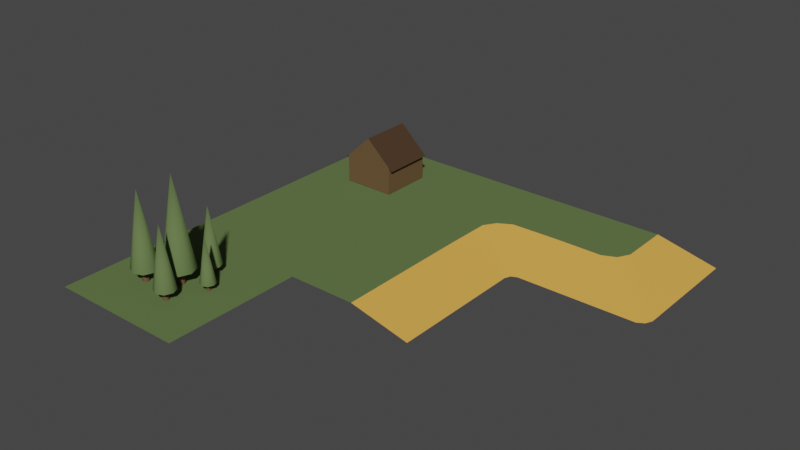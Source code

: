 # Source: tiles.blend  (saved by Blender 3.6.11; exported with 4.5.12 LTS)
import bpy
from mathutils import Matrix  # noqa: F401  (used for matrix-valued properties, if any)

bpy.ops.wm.read_factory_settings(use_empty=True)
scene = bpy.context.scene
scene.name = 'Scene'

# ---- collections
col_collection = bpy.data.collections.new('Collection'); scene.collection.children.link(col_collection)

# ---- materials (node trees are filled in below, after node groups)
mat_grass = bpy.data.materials.new('grass')
mat_grass.use_transparent_shadow = False
mat_wood_dark = bpy.data.materials.new('wood_dark')
mat_wood_dark.use_transparent_shadow = False
mat_wood_light = bpy.data.materials.new('wood_light')
mat_wood_light.use_transparent_shadow = False
mat_sand = bpy.data.materials.new('sand')
mat_sand.use_transparent_shadow = False

# ---- material node trees
mat_grass.use_nodes = True; mat_grass.node_tree.nodes.clear()
_N = mat_grass.node_tree.nodes; _L = mat_grass.node_tree.links
n0 = _N.new('ShaderNodeBsdfPrincipled'); n0.name = 'Principled BSDF'; n0.location = (10, 300)
n0.distribution = 'GGX'
n0.subsurface_method = 'RANDOM_WALK_SKIN'
n0.inputs[0].default_value = (0.1193, 0.1734, 0.0654, 1.0)
n0.inputs[2].default_value = 1.0
n0.inputs[3].default_value = 1.45
n0.inputs[13].default_value = 0.0
n0.inputs[27].default_value = (0.0, 0.0, 0.0, 1.0)
n0.inputs[28].default_value = 1.0
n1 = _N.new('ShaderNodeOutputMaterial'); n1.name = 'Material Output'; n1.location = (300, 300)
_L.new(n0.outputs[0], n1.inputs[0])
n1.is_active_output = True
mat_wood_dark.use_nodes = True; mat_wood_dark.node_tree.nodes.clear()
_N = mat_wood_dark.node_tree.nodes; _L = mat_wood_dark.node_tree.links
n0 = _N.new('ShaderNodeBsdfPrincipled'); n0.name = 'Principled BSDF'; n0.location = (10, 300)
n0.distribution = 'GGX'
n0.subsurface_method = 'RANDOM_WALK_SKIN'
n0.inputs[0].default_value = (0.06681, 0.03925, 0.02243, 1.0)
n0.inputs[2].default_value = 1.0
n0.inputs[3].default_value = 1.45
n0.inputs[13].default_value = 0.0
n0.inputs[27].default_value = (0.0, 0.0, 0.0, 1.0)
n0.inputs[28].default_value = 1.0
n1 = _N.new('ShaderNodeOutputMaterial'); n1.name = 'Material Output'; n1.location = (300, 300)
_L.new(n0.outputs[0], n1.inputs[0])
n1.is_active_output = True
mat_wood_light.use_nodes = True; mat_wood_light.node_tree.nodes.clear()
_N = mat_wood_light.node_tree.nodes; _L = mat_wood_light.node_tree.links
n0 = _N.new('ShaderNodeBsdfPrincipled'); n0.name = 'Principled BSDF'; n0.location = (10, 300)
n0.distribution = 'GGX'
n0.subsurface_method = 'RANDOM_WALK_SKIN'
n0.inputs[0].default_value = (0.1424, 0.08896, 0.04319, 1.0)
n0.inputs[2].default_value = 1.0
n0.inputs[3].default_value = 1.45
n0.inputs[13].default_value = 0.0
n0.inputs[27].default_value = (0.0, 0.0, 0.0, 1.0)
n0.inputs[28].default_value = 1.0
n1 = _N.new('ShaderNodeOutputMaterial'); n1.name = 'Material Output'; n1.location = (300, 300)
_L.new(n0.outputs[0], n1.inputs[0])
n1.is_active_output = True
mat_sand.use_nodes = True; mat_sand.node_tree.nodes.clear()
_N = mat_sand.node_tree.nodes; _L = mat_sand.node_tree.links
n0 = _N.new('ShaderNodeBsdfPrincipled'); n0.name = 'Principled BSDF'; n0.location = (10, 300)
n0.distribution = 'GGX'
n0.subsurface_method = 'RANDOM_WALK_SKIN'
n0.inputs[0].default_value = (0.8, 0.4023, 0.07792, 1.0)
n0.inputs[2].default_value = 1.0
n0.inputs[3].default_value = 1.45
n0.inputs[13].default_value = 0.0
n0.inputs[27].default_value = (0.0, 0.0, 0.0, 1.0)
n0.inputs[28].default_value = 1.0
n1 = _N.new('ShaderNodeOutputMaterial'); n1.name = 'Material Output'; n1.location = (300, 300)
_L.new(n0.outputs[0], n1.inputs[0])
n1.is_active_output = True

# ---- world
world_world = bpy.data.worlds.new('World'); scene.world = world_world
world_world.use_nodes = True; world_world.node_tree.nodes.clear()
_N = world_world.node_tree.nodes; _L = world_world.node_tree.links
n0 = _N.new('ShaderNodeOutputWorld'); n0.name = 'World Output'; n0.location = (300, 300)
n1 = _N.new('ShaderNodeBackground'); n1.name = 'Background'; n1.location = (10, 300)
n1.inputs[0].default_value = (0.05088, 0.05088, 0.05088, 1.0)
_L.new(n1.outputs[0], n0.inputs[0])
n0.is_active_output = True
world_world.color = (0.05088, 0.05088, 0.05088)
world_world.use_sun_shadow = False
world_world.sun_shadow_jitter_overblur = 0.0

# ---- meshes
me_grass = bpy.data.meshes.new('grass')
me_grass.from_pydata([(-0.5, -0.5, -0.1447), (0.5, -0.5, -0.1447), (-0.5, 0.5, -0.1447), (0.5, 0.5, -0.1447)], [], [(0, 1, 3, 2)])
me_grass.polygons.foreach_set('use_smooth', [True] * 1)
_uv = me_grass.uv_layers.new(name='UVMap')
_uv.uv.foreach_set('vector', [0.07657, 0.8269, 0.17, 0.8269, 0.17, 0.9203, 0.07657, 0.9203])
me_grass.materials.append(mat_grass)
me_grass.update()
me_grass.normals_split_custom_set([tuple(v) for v in zip(*[iter([0.0, 0.0, 1.0, 0.0, 0.0, 1.0, 0.0, 0.0, 1.0, 0.0, 0.0, 1.0])] * 3)])
me_grass_house = bpy.data.meshes.new('grass_house')
me_grass_house.from_pydata([(-0.5, -0.5, -0.1447), (0.5, -0.5, -0.1447), (-0.5, 0.5, -0.1447), (0.5, 0.5, -0.1447), (-0.1947, -0.1947, -0.142), (0.0, -0.1947, 0.2474), (-0.1947, 0.1947, -0.142), (0.0, 0.1947, 0.2474), (-0.1947, -0.1947, 0.06622), (-0.1947, 0.1947, 0.06622), (-0.2206, -0.1947, 0.04259), (-0.2206, 0.1947, 0.04259), (0.1947, -0.1947, -0.142), (0.1947, 0.1947, -0.142), (0.1947, -0.1947, 0.06622), (0.1947, 0.1947, 0.06622), (0.2206, -0.1947, 0.04259), (0.2206, 0.1947, 0.04259)], [], [(0, 1, 3, 2), (8, 5, 7, 9), (8, 14, 5), (4, 8, 9, 6), (4, 12, 14, 8), (13, 6, 9, 15), (9, 11, 10, 8), (14, 15, 7, 5), (12, 13, 15, 14), (15, 14, 16, 17), (15, 9, 7)])
me_grass_house.polygons.foreach_set('use_smooth', [1, 0, 0, 0, 0, 0, 0, 0, 0, 0, 0])
me_grass_house.polygons.foreach_set('material_index', [0, 1, 2, 2, 2, 2, 1, 1, 2, 1, 2])
_uv = me_grass_house.uv_layers.new(name='UVMap')
_uv.uv.foreach_set('vector', [0.03177, 0.8396, 0.1511, 0.8396, 0.1511, 0.9589, 0.03177, 0.9589, 0.3133, 0.06708, 0.3379, 0.06708, 0.3379, 0.1407, 0.3133, 0.1407, 0.04929, 0.1147, 0.04929, 0.1147, 0.06045, 0.1147, 0.02354, 0.09504, 0.04575, 0.09504, 0.04575, 0.1284, 0.02354, 0.1284, 0.02707, 0.1147, 0.02707, 0.1147, 0.04929, 0.1147, 0.04929, 0.1147, 0.02354, 0.1284, 0.02354, 0.1284, 0.04575, 0.1284, 0.04575, 0.1284, 0.3133, 0.1407, 0.3133, 0.1407, 0.3133, 0.06708, 0.3133, 0.06708, 0.3133, 0.06708, 0.3133, 0.1407, 0.3379, 0.1407, 0.3379, 0.06708, 0.02354, 0.09504, 0.02354, 0.1284, 0.04575, 0.1284, 0.04575, 0.09504, 0.3133, 0.1407, 0.3133, 0.06708, 0.3133, 0.06708, 0.3133, 0.1407, 0.04575, 0.1284, 0.04575, 0.1284, 0.04489, 0.113])
me_grass_house.materials.append(mat_grass)
me_grass_house.materials.append(mat_wood_dark)
me_grass_house.materials.append(mat_wood_light)
me_grass_house.update()
me_grass_house.normals_split_custom_set([tuple(v) for v in zip(*[iter([0.0, 0.0, 1.0, 0.0, 0.0, 1.0, 0.0, 0.0, 1.0, 0.0, 0.0, 1.0, -0.6812, 0.0, 0.7321, -0.6812, 0.0, 0.7321, -0.6812, 0.0, 0.7321, -0.6812, 0.0, 0.7321, 0.0, -1.0, 0.0, 0.0, -1.0, 0.0, 0.0, -1.0, 0.0, -1.0, 0.0, 0.0, -1.0, 0.0, 0.0, -1.0, 0.0, 0.0, -1.0, 0.0, 0.0, 0.0, -1.0, 0.0, 0.0, -1.0, 0.0, 0.0, -1.0, 0.0, 0.0, -1.0, 0.0, 0.0, 1.0, 0.0, 0.0, 1.0, 0.0, 0.0, 1.0, 0.0, 0.0, 1.0, 0.0, -0.6746, 0.0, 0.7382, -0.6746, 0.0, 0.7382, -0.6746, 0.0, 0.7382, -0.6746, 0.0, 0.7382, 0.6812, 0.0, 0.7321, 0.6812, 0.0, 0.7321, 0.6812, 0.0, 0.7321, 0.6812, 0.0, 0.7321, 1.0, 0.0, 0.0, 1.0, 0.0, 0.0, 1.0, 0.0, 0.0, 1.0, 0.0, 0.0, 0.6746, 0.0, 0.7382, 0.6746, 0.0, 0.7382, 0.6746, 0.0, 0.7382, 0.6746, 0.0, 0.7382, 0.0, 1.0, 0.0, 0.0, 1.0, 0.0, 0.0, 1.0, 0.0])] * 3)])
me_grass_forest = bpy.data.meshes.new('grass_forest')
me_grass_forest.from_pydata([(-0.5, -0.5, -0.1447), (0.5, -0.5, -0.1447), (-0.5, 0.5, -0.1447), (0.5, 0.5, -0.1447), (0.01969, 0.1106, -0.04186), (0.09792, 0.07823, -0.04186), (0.1303, 0.0, -0.04186), (0.09792, -0.07823, -0.04186), (0.01969, -0.1106, -0.04186), (-0.05854, -0.07823, -0.04186), (-0.09095, 0.0, -0.04186), (-0.05854, 0.07823, -0.04186), (0.01969, 0.0, 0.6095), (0.01969, -8.243e-10, -0.04186), (0.01969, 0.02941, -0.143), (0.01969, 0.02941, 0.3335), (0.04049, 0.0208, -0.143), (0.04049, 0.0208, 0.3335), (0.0491, 0.0, -0.143), (0.0491, 0.0, 0.3335), (0.04049, -0.0208, -0.143), (0.04049, -0.0208, 0.3335), (0.01969, -0.02941, -0.143), (0.01969, -0.02941, 0.3335), (-0.001107, -0.0208, -0.143), (-0.001107, -0.0208, 0.3335), (-0.009721, 0.0, -0.143), (-0.009721, 0.0, 0.3335), (-0.001107, 0.0208, -0.143), (-0.001107, 0.0208, 0.3335), (-0.1702, 0.2384, -0.06568), (-0.1104, 0.2136, -0.06568), (-0.08564, 0.1538, -0.06568), (-0.1104, 0.09402, -0.06568), (-0.1702, 0.06925, -0.06568), (-0.23, 0.09402, -0.06568), (-0.2548, 0.1538, -0.06568), (-0.23, 0.2136, -0.06568), (-0.1702, 0.1538, 0.4323), (-0.1702, 0.1538, -0.06568), (-0.1702, 0.1763, -0.143), (-0.1702, 0.1763, 0.2213), (-0.1543, 0.1697, -0.143), (-0.1543, 0.1697, 0.2213), (-0.1477, 0.1538, -0.143), (-0.1477, 0.1538, 0.2213), (-0.1543, 0.1379, -0.143), (-0.1543, 0.1379, 0.2213), (-0.1702, 0.1313, -0.143), (-0.1702, 0.1313, 0.2213), (-0.1861, 0.1379, -0.143), (-0.1861, 0.1379, 0.2213), (-0.1927, 0.1538, -0.143), (-0.1927, 0.1538, 0.2213), (-0.1861, 0.1697, -0.143), (-0.1861, 0.1697, 0.2213), (0.07818, 0.2789, -0.07862), (0.128, 0.2583, -0.07862), (0.1486, 0.2085, -0.07862), (0.128, 0.1587, -0.07862), (0.07818, 0.1381, -0.07862), (0.02839, 0.1587, -0.07862), (0.007766, 0.2085, -0.07862), (0.02839, 0.2583, -0.07862), (0.07818, 0.2085, 0.336), (0.07818, 0.2085, -0.07862), (0.07818, 0.2272, -0.143), (0.07818, 0.2272, 0.1603), (0.09141, 0.2217, -0.143), (0.09141, 0.2217, 0.1603), (0.0969, 0.2085, -0.143), (0.0969, 0.2085, 0.1603), (0.09141, 0.1953, -0.143), (0.09141, 0.1953, 0.1603), (0.07818, 0.1898, -0.143), (0.07818, 0.1898, 0.1603), (0.06494, 0.1953, -0.143), (0.06494, 0.1953, 0.1603), (0.05946, 0.2085, -0.143), (0.05946, 0.2085, 0.1603), (0.06494, 0.2217, -0.143), (0.06494, 0.2217, 0.1603), (-0.174, -0.02793, -0.05777), (-0.1081, -0.05523, -0.05777), (-0.08078, -0.1212, -0.05777), (-0.1081, -0.1871, -0.05777), (-0.174, -0.2144, -0.05777), (-0.2399, -0.1871, -0.05777), (-0.2672, -0.1212, -0.05777), (-0.2399, -0.05523, -0.05777), (-0.174, -0.1212, 0.4911), (-0.174, -0.1212, -0.05777), (-0.174, -0.09637, -0.143), (-0.174, -0.09637, 0.2586), (-0.1565, -0.1036, -0.143), (-0.1565, -0.1036, 0.2586), (-0.1492, -0.1212, -0.143), (-0.1492, -0.1212, 0.2586), (-0.1565, -0.1387, -0.143), (-0.1565, -0.1387, 0.2586), (-0.174, -0.1459, -0.143), (-0.174, -0.1459, 0.2586), (-0.1915, -0.1387, -0.143), (-0.1915, -0.1387, 0.2586), (-0.1988, -0.1212, -0.143), (-0.1988, -0.1212, 0.2586), (-0.1915, -0.1036, -0.143), (-0.1915, -0.1036, 0.2586), (0.1051, -0.116, -0.0737), (0.1587, -0.1382, -0.0737), (0.1809, -0.1918, -0.0737), (0.1587, -0.2454, -0.0737), (0.1051, -0.2676, -0.0737), (0.05155, -0.2454, -0.0737), (0.02935, -0.1918, -0.0737), (0.05155, -0.1382, -0.0737), (0.1051, -0.1918, 0.3726), (0.1051, -0.1918, -0.0737), (0.1051, -0.1717, -0.143), (0.1051, -0.1717, 0.1835), (0.1194, -0.1776, -0.143), (0.1194, -0.1776, 0.1835), (0.1253, -0.1918, -0.143), (0.1253, -0.1918, 0.1835), (0.1194, -0.206, -0.143), (0.1194, -0.206, 0.1835), (0.1051, -0.212, -0.143), (0.1051, -0.212, 0.1835), (0.0909, -0.206, -0.143), (0.0909, -0.206, 0.1835), (0.08499, -0.1918, -0.143), (0.08499, -0.1918, 0.1835), (0.0909, -0.1776, -0.143), (0.0909, -0.1776, 0.1835), (0.2198, 0.1036, -0.0934), (0.2582, 0.08773, -0.0934), (0.2741, 0.04937, -0.0934), (0.2582, 0.01102, -0.0934), (0.2198, -0.004865, -0.0934), (0.1815, 0.01102, -0.0934), (0.1656, 0.04937, -0.0934), (0.1815, 0.08773, -0.0934), (0.2198, 0.04937, 0.2259), (0.2198, 0.04937, -0.0934), (0.2198, 0.06379, -0.143), (0.2198, 0.06379, 0.09063), (0.23, 0.05957, -0.143), (0.23, 0.05957, 0.09063), (0.2343, 0.04937, -0.143), (0.2343, 0.04937, 0.09063), (0.23, 0.03918, -0.143), (0.23, 0.03918, 0.09063), (0.2198, 0.03496, -0.143), (0.2198, 0.03496, 0.09063), (0.2096, 0.03918, -0.143), (0.2096, 0.03918, 0.09063), (0.2054, 0.04937, -0.143), (0.2054, 0.04937, 0.09063), (0.2096, 0.05957, -0.143), (0.2096, 0.05957, 0.09063)], [], [(0, 1, 3, 2), (4, 12, 5), (5, 12, 6), (6, 12, 7), (7, 12, 8), (8, 12, 9), (9, 12, 10), (7, 8, 13), (10, 12, 11), (11, 12, 4), (6, 7, 13), (5, 6, 13), (11, 4, 13), (10, 11, 13), (9, 10, 13), (4, 5, 13), (8, 9, 13), (14, 15, 17, 16), (16, 17, 19, 18), (18, 19, 21, 20), (20, 21, 23, 22), (22, 23, 25, 24), (24, 25, 27, 26), (26, 27, 29, 28), (28, 29, 15, 14), (30, 38, 31), (31, 38, 32), (32, 38, 33), (33, 38, 34), (34, 38, 35), (35, 38, 36), (33, 34, 39), (36, 38, 37), (37, 38, 30), (32, 33, 39), (31, 32, 39), (37, 30, 39), (36, 37, 39), (35, 36, 39), (30, 31, 39), (34, 35, 39), (40, 41, 43, 42), (42, 43, 45, 44), (44, 45, 47, 46), (46, 47, 49, 48), (48, 49, 51, 50), (50, 51, 53, 52), (52, 53, 55, 54), (54, 55, 41, 40), (56, 64, 57), (57, 64, 58), (58, 64, 59), (59, 64, 60), (60, 64, 61), (61, 64, 62), (59, 60, 65), (62, 64, 63), (63, 64, 56), (58, 59, 65), (57, 58, 65), (63, 56, 65), (62, 63, 65), (61, 62, 65), (56, 57, 65), (60, 61, 65), (66, 67, 69, 68), (68, 69, 71, 70), (70, 71, 73, 72), (72, 73, 75, 74), (74, 75, 77, 76), (76, 77, 79, 78), (78, 79, 81, 80), (80, 81, 67, 66), (82, 90, 83), (83, 90, 84), (84, 90, 85), (85, 90, 86), (86, 90, 87), (87, 90, 88), (85, 86, 91), (88, 90, 89), (89, 90, 82), (84, 85, 91), (83, 84, 91), (89, 82, 91), (88, 89, 91), (87, 88, 91), (82, 83, 91), (86, 87, 91), (92, 93, 95, 94), (94, 95, 97, 96), (96, 97, 99, 98), (98, 99, 101, 100), (100, 101, 103, 102), (102, 103, 105, 104), (104, 105, 107, 106), (106, 107, 93, 92), (108, 116, 109), (109, 116, 110), (110, 116, 111), (111, 116, 112), (112, 116, 113), (113, 116, 114), (111, 112, 117), (114, 116, 115), (115, 116, 108), (110, 111, 117), (109, 110, 117), (115, 108, 117), (114, 115, 117), (113, 114, 117), (108, 109, 117), (112, 113, 117), (118, 119, 121, 120), (120, 121, 123, 122), (122, 123, 125, 124), (124, 125, 127, 126), (126, 127, 129, 128), (128, 129, 131, 130), (130, 131, 133, 132), (132, 133, 119, 118), (134, 142, 135), (135, 142, 136), (136, 142, 137), (137, 142, 138), (138, 142, 139), (139, 142, 140), (137, 138, 143), (140, 142, 141), (141, 142, 134), (136, 137, 143), (135, 136, 143), (141, 134, 143), (140, 141, 143), (139, 140, 143), (134, 135, 143), (138, 139, 143), (144, 145, 147, 146), (146, 147, 149, 148), (148, 149, 151, 150), (150, 151, 153, 152), (152, 153, 155, 154), (154, 155, 157, 156), (156, 157, 159, 158), (158, 159, 145, 144)])
me_grass_forest.polygons.foreach_set('use_smooth', [True] * 145)
me_grass_forest.polygons.foreach_set('material_index', [0, 0, 0, 0, 0, 0, 0, 0, 0, 0, 0, 0, 0, 0, 0, 0, 0, 1, 1, 1, 1, 1, 1, 1, 1, 0, 0, 0, 0, 0, 0, 0, 0, 0, 0, 0, 0, 0, 0, 0, 0, 1, 1, 1, 1, 1, 1, 1, 1, 0, 0, 0, 0, 0, 0, 0, 0, 0, 0, 0, 0, 0, 0, 0, 0, 1, 1, 1, 1, 1, 1, 1, 1, 0, 0, 0, 0, 0, 0, 0, 0, 0, 0, 0, 0, 0, 0, 0, 0, 1, 1, 1, 1, 1, 1, 1, 1, 0, 0, 0, 0, 0, 0, 0, 0, 0, 0, 0, 0, 0, 0, 0, 0, 1, 1, 1, 1, 1, 1, 1, 1, 0, 0, 0, 0, 0, 0, 0, 0, 0, 0, 0, 0, 0, 0, 0, 0, 1, 1, 1, 1, 1, 1, 1, 1])
_k = set([(4, 5), (4, 11), (5, 6), (6, 7), (7, 8), (8, 9), (9, 10), (10, 11), (30, 31), (30, 37), (31, 32), (32, 33), (33, 34), (34, 35), (35, 36), (36, 37), (56, 57), (56, 63), (57, 58), (58, 59), (59, 60), (60, 61), (61, 62), (62, 63), (82, 83), (82, 89), (83, 84), (84, 85), (85, 86), (86, 87), (87, 88), (88, 89), (108, 109), (108, 115), (109, 110), (110, 111), (111, 112), (112, 113), (113, 114), (114, 115), (134, 135), (134, 141), (135, 136), (136, 137), (137, 138), (138, 139), (139, 140), (140, 141)])
me_grass_forest.attributes.new('sharp_edge', 'BOOLEAN', 'EDGE').data.foreach_set('value', [ (min(e.vertices), max(e.vertices)) in _k for e in me_grass_forest.edges])
_uv = me_grass_forest.uv_layers.new(name='UVMap')
_uv.uv.foreach_set('vector', [0.05606, 0.7553, 0.2408, 0.7553, 0.2408, 0.94, 0.05606, 0.94, 0.8058, 0.82, 0.81, 0.8436, 0.7938, 0.8311, 0.7938, 0.8311, 0.81, 0.8436, 0.7912, 0.8495, 0.7912, 0.8495, 0.81, 0.8436, 0.7997, 0.8644, 0.7997, 0.8644, 0.81, 0.8436, 0.8141, 0.8672, 0.8141, 0.8672, 0.81, 0.8436, 0.8261, 0.8561, 0.8261, 0.8561, 0.81, 0.8436, 0.8287, 0.8377, 0.7997, 0.8644, 0.8141, 0.8672, 0.7997, 0.8644, 0.8287, 0.8377, 0.81, 0.8436, 0.8203, 0.8227, 0.8203, 0.8227, 0.81, 0.8436, 0.8058, 0.82, 0.7912, 0.8495, 0.7997, 0.8644, 0.7912, 0.8495, 0.7938, 0.8311, 0.7912, 0.8495, 0.7938, 0.8311, 0.8203, 0.8227, 0.8058, 0.82, 0.8203, 0.8227, 0.8287, 0.8377, 0.8203, 0.8227, 0.8287, 0.8377, 0.8261, 0.8561, 0.8287, 0.8377, 0.8261, 0.8561, 0.8058, 0.82, 0.7938, 0.8311, 0.8058, 0.82, 0.8141, 0.8672, 0.8261, 0.8561, 0.8141, 0.8672, 0.3316, 0.08034, 0.3316, 0.1062, 0.3251, 0.1062, 0.3251, 0.08034, 0.3251, 0.08034, 0.3251, 0.1062, 0.3186, 0.1062, 0.3186, 0.08034, 0.3186, 0.08034, 0.3186, 0.1062, 0.3122, 0.1062, 0.3122, 0.08034, 0.3122, 0.08034, 0.3122, 0.1062, 0.3057, 0.1062, 0.3057, 0.08034, 0.3057, 0.08034, 0.3057, 0.1062, 0.2992, 0.1062, 0.2992, 0.08034, 0.2992, 0.08034, 0.2992, 0.1062, 0.2928, 0.1062, 0.2928, 0.08034, 0.2928, 0.08034, 0.2928, 0.1062, 0.2863, 0.1062, 0.2863, 0.08034, 0.2863, 0.08034, 0.2863, 0.1062, 0.2798, 0.1062, 0.2798, 0.08034, 0.8058, 0.82, 0.81, 0.8436, 0.7938, 0.8311, 0.7938, 0.8311, 0.81, 0.8436, 0.7912, 0.8495, 0.7912, 0.8495, 0.81, 0.8436, 0.7997, 0.8644, 0.7997, 0.8644, 0.81, 0.8436, 0.8141, 0.8672, 0.8141, 0.8672, 0.81, 0.8436, 0.8261, 0.8561, 0.8261, 0.8561, 0.81, 0.8436, 0.8287, 0.8377, 0.7997, 0.8644, 0.8141, 0.8672, 0.7997, 0.8644, 0.8287, 0.8377, 0.81, 0.8436, 0.8203, 0.8227, 0.8203, 0.8227, 0.81, 0.8436, 0.8058, 0.82, 0.7912, 0.8495, 0.7997, 0.8644, 0.7912, 0.8495, 0.7938, 0.8311, 0.7912, 0.8495, 0.7938, 0.8311, 0.8203, 0.8227, 0.8058, 0.82, 0.8203, 0.8227, 0.8287, 0.8377, 0.8203, 0.8227, 0.8287, 0.8377, 0.8261, 0.8561, 0.8287, 0.8377, 0.8261, 0.8561, 0.8058, 0.82, 0.7938, 0.8311, 0.8058, 0.82, 0.8141, 0.8672, 0.8261, 0.8561, 0.8141, 0.8672, 0.3316, 0.08034, 0.3316, 0.1062, 0.3251, 0.1062, 0.3251, 0.08034, 0.3251, 0.08034, 0.3251, 0.1062, 0.3186, 0.1062, 0.3186, 0.08034, 0.3186, 0.08034, 0.3186, 0.1062, 0.3122, 0.1062, 0.3122, 0.08034, 0.3122, 0.08034, 0.3122, 0.1062, 0.3057, 0.1062, 0.3057, 0.08034, 0.3057, 0.08034, 0.3057, 0.1062, 0.2992, 0.1062, 0.2992, 0.08034, 0.2992, 0.08034, 0.2992, 0.1062, 0.2928, 0.1062, 0.2928, 0.08034, 0.2928, 0.08034, 0.2928, 0.1062, 0.2863, 0.1062, 0.2863, 0.08034, 0.2863, 0.08034, 0.2863, 0.1062, 0.2798, 0.1062, 0.2798, 0.08034, 0.8058, 0.82, 0.81, 0.8436, 0.7938, 0.8311, 0.7938, 0.8311, 0.81, 0.8436, 0.7912, 0.8495, 0.7912, 0.8495, 0.81, 0.8436, 0.7997, 0.8644, 0.7997, 0.8644, 0.81, 0.8436, 0.8141, 0.8672, 0.8141, 0.8672, 0.81, 0.8436, 0.8261, 0.8561, 0.8261, 0.8561, 0.81, 0.8436, 0.8287, 0.8377, 0.7997, 0.8644, 0.8141, 0.8672, 0.7997, 0.8644, 0.8287, 0.8377, 0.81, 0.8436, 0.8203, 0.8227, 0.8203, 0.8227, 0.81, 0.8436, 0.8058, 0.82, 0.7912, 0.8495, 0.7997, 0.8644, 0.7912, 0.8495, 0.7938, 0.8311, 0.7912, 0.8495, 0.7938, 0.8311, 0.8203, 0.8227, 0.8058, 0.82, 0.8203, 0.8227, 0.8287, 0.8377, 0.8203, 0.8227, 0.8287, 0.8377, 0.8261, 0.8561, 0.8287, 0.8377, 0.8261, 0.8561, 0.8058, 0.82, 0.7938, 0.8311, 0.8058, 0.82, 0.8141, 0.8672, 0.8261, 0.8561, 0.8141, 0.8672, 0.347, 0.07107, 0.347, 0.09691, 0.3406, 0.09691, 0.3406, 0.07107, 0.3406, 0.07107, 0.3406, 0.09691, 0.3341, 0.09691, 0.3341, 0.07107, 0.3341, 0.07107, 0.3341, 0.09691, 0.3277, 0.09691, 0.3277, 0.07107, 0.3277, 0.07107, 0.3277, 0.09691, 0.3212, 0.09691, 0.3212, 0.07107, 0.3212, 0.07107, 0.3212, 0.09691, 0.3147, 0.09691, 0.3147, 0.07107, 0.3147, 0.07107, 0.3147, 0.09691, 0.3083, 0.09691, 0.3083, 0.07107, 0.3083, 0.07107, 0.3083, 0.09691, 0.3018, 0.09691, 0.3018, 0.07107, 0.3018, 0.07107, 0.3018, 0.09691, 0.2954, 0.09691, 0.2954, 0.07107, 0.8058, 0.82, 0.81, 0.8436, 0.7938, 0.8311, 0.7938, 0.8311, 0.81, 0.8436, 0.7912, 0.8495, 0.7912, 0.8495, 0.81, 0.8436, 0.7997, 0.8644, 0.7997, 0.8644, 0.81, 0.8436, 0.8141, 0.8672, 0.8141, 0.8672, 0.81, 0.8436, 0.8261, 0.8561, 0.8261, 0.8561, 0.81, 0.8436, 0.8287, 0.8377, 0.7997, 0.8644, 0.8141, 0.8672, 0.7997, 0.8644, 0.8287, 0.8377, 0.81, 0.8436, 0.8203, 0.8227, 0.8203, 0.8227, 0.81, 0.8436, 0.8058, 0.82, 0.7912, 0.8495, 0.7997, 0.8644, 0.7912, 0.8495, 0.7938, 0.8311, 0.7912, 0.8495, 0.7938, 0.8311, 0.8203, 0.8227, 0.8058, 0.82, 0.8203, 0.8227, 0.8287, 0.8377, 0.8203, 0.8227, 0.8287, 0.8377, 0.8261, 0.8561, 0.8287, 0.8377, 0.8261, 0.8561, 0.8058, 0.82, 0.7938, 0.8311, 0.8058, 0.82, 0.8141, 0.8672, 0.8261, 0.8561, 0.8141, 0.8672, 0.3316, 0.08034, 0.3316, 0.1062, 0.3251, 0.1062, 0.3251, 0.08034, 0.3251, 0.08034, 0.3251, 0.1062, 0.3186, 0.1062, 0.3186, 0.08034, 0.3186, 0.08034, 0.3186, 0.1062, 0.3122, 0.1062, 0.3122, 0.08034, 0.3122, 0.08034, 0.3122, 0.1062, 0.3057, 0.1062, 0.3057, 0.08034, 0.3057, 0.08034, 0.3057, 0.1062, 0.2992, 0.1062, 0.2992, 0.08034, 0.2992, 0.08034, 0.2992, 0.1062, 0.2928, 0.1062, 0.2928, 0.08034, 0.2928, 0.08034, 0.2928, 0.1062, 0.2863, 0.1062, 0.2863, 0.08034, 0.2863, 0.08034, 0.2863, 0.1062, 0.2798, 0.1062, 0.2798, 0.08034, 0.8058, 0.82, 0.81, 0.8436, 0.7938, 0.8311, 0.7938, 0.8311, 0.81, 0.8436, 0.7912, 0.8495, 0.7912, 0.8495, 0.81, 0.8436, 0.7997, 0.8644, 0.7997, 0.8644, 0.81, 0.8436, 0.8141, 0.8672, 0.8141, 0.8672, 0.81, 0.8436, 0.8261, 0.8561, 0.8261, 0.8561, 0.81, 0.8436, 0.8287, 0.8377, 0.7997, 0.8644, 0.8141, 0.8672, 0.7997, 0.8644, 0.8287, 0.8377, 0.81, 0.8436, 0.8203, 0.8227, 0.8203, 0.8227, 0.81, 0.8436, 0.8058, 0.82, 0.7912, 0.8495, 0.7997, 0.8644, 0.7912, 0.8495, 0.7938, 0.8311, 0.7912, 0.8495, 0.7938, 0.8311, 0.8203, 0.8227, 0.8058, 0.82, 0.8203, 0.8227, 0.8287, 0.8377, 0.8203, 0.8227, 0.8287, 0.8377, 0.8261, 0.8561, 0.8287, 0.8377, 0.8261, 0.8561, 0.8058, 0.82, 0.7938, 0.8311, 0.8058, 0.82, 0.8141, 0.8672, 0.8261, 0.8561, 0.8141, 0.8672, 0.3316, 0.08034, 0.3316, 0.1062, 0.3251, 0.1062, 0.3251, 0.08034, 0.3251, 0.08034, 0.3251, 0.1062, 0.3186, 0.1062, 0.3186, 0.08034, 0.3186, 0.08034, 0.3186, 0.1062, 0.3122, 0.1062, 0.3122, 0.08034, 0.3122, 0.08034, 0.3122, 0.1062, 0.3057, 0.1062, 0.3057, 0.08034, 0.3057, 0.08034, 0.3057, 0.1062, 0.2992, 0.1062, 0.2992, 0.08034, 0.2992, 0.08034, 0.2992, 0.1062, 0.2928, 0.1062, 0.2928, 0.08034, 0.2928, 0.08034, 0.2928, 0.1062, 0.2863, 0.1062, 0.2863, 0.08034, 0.2863, 0.08034, 0.2863, 0.1062, 0.2798, 0.1062, 0.2798, 0.08034, 0.8058, 0.82, 0.81, 0.8436, 0.7938, 0.8311, 0.7938, 0.8311, 0.81, 0.8436, 0.7912, 0.8495, 0.7912, 0.8495, 0.81, 0.8436, 0.7997, 0.8644, 0.7997, 0.8644, 0.81, 0.8436, 0.8141, 0.8672, 0.8141, 0.8672, 0.81, 0.8436, 0.8261, 0.8561, 0.8261, 0.8561, 0.81, 0.8436, 0.8287, 0.8377, 0.7997, 0.8644, 0.8141, 0.8672, 0.7997, 0.8644, 0.8287, 0.8377, 0.81, 0.8436, 0.8203, 0.8227, 0.8203, 0.8227, 0.81, 0.8436, 0.8058, 0.82, 0.7912, 0.8495, 0.7997, 0.8644, 0.7912, 0.8495, 0.7938, 0.8311, 0.7912, 0.8495, 0.7938, 0.8311, 0.8203, 0.8227, 0.8058, 0.82, 0.8203, 0.8227, 0.8287, 0.8377, 0.8203, 0.8227, 0.8287, 0.8377, 0.8261, 0.8561, 0.8287, 0.8377, 0.8261, 0.8561, 0.8058, 0.82, 0.7938, 0.8311, 0.8058, 0.82, 0.8141, 0.8672, 0.8261, 0.8561, 0.8141, 0.8672, 0.3316, 0.08034, 0.3316, 0.1062, 0.3251, 0.1062, 0.3251, 0.08034, 0.3251, 0.08034, 0.3251, 0.1062, 0.3186, 0.1062, 0.3186, 0.08034, 0.3186, 0.08034, 0.3186, 0.1062, 0.3122, 0.1062, 0.3122, 0.08034, 0.3122, 0.08034, 0.3122, 0.1062, 0.3057, 0.1062, 0.3057, 0.08034, 0.3057, 0.08034, 0.3057, 0.1062, 0.2992, 0.1062, 0.2992, 0.08034, 0.2992, 0.08034, 0.2992, 0.1062, 0.2928, 0.1062, 0.2928, 0.08034, 0.2928, 0.08034, 0.2928, 0.1062, 0.2863, 0.1062, 0.2863, 0.08034, 0.2863, 0.08034, 0.2863, 0.1062, 0.2798, 0.1062, 0.2798, 0.08034])
me_grass_forest.materials.append(mat_grass)
me_grass_forest.materials.append(mat_wood_light)
me_grass_forest.update()
me_grass_forest.normals_split_custom_set([tuple(v) for v in zip(*[iter([0.0, 0.0, 1.0, 0.0, 0.0, 1.0, 0.0, 0.0, 1.0, 0.0, 0.0, 1.0, 0.0, 0.9859, 0.1674, 0.0, -4.686e-08, 1.0, 0.6971, 0.6971, 0.1674, 0.6971, 0.6971, 0.1674, 0.0, -4.686e-08, 1.0, 0.9859, 0.0, 0.1674, 0.9859, 0.0, 0.1674, 0.0, -4.686e-08, 1.0, 0.6971, -0.6971, 0.1674, 0.6971, -0.6971, 0.1674, 0.0, -4.686e-08, 1.0, 0.0, -0.9859, 0.1674, 0.0, -0.9859, 0.1674, 0.0, -4.686e-08, 1.0, -0.6971, -0.6971, 0.1674, -0.6971, -0.6971, 0.1674, 0.0, -4.686e-08, 1.0, -0.9859, 0.0, 0.1674, -8.07e-08, 1.429e-07, -1.0, 2.69e-08, 2.02e-07, -1.0, -1.993e-09, 2.262e-15, -1.0, -0.9859, 0.0, 0.1674, 0.0, -4.686e-08, 1.0, -0.6971, 0.6971, 0.1674, -0.6971, 0.6971, 0.1674, 0.0, -4.686e-08, 1.0, 0.0, 0.9859, 0.1674, -1.654e-07, 0.0, -1.0, -8.07e-08, 1.429e-07, -1.0, -1.993e-09, 2.262e-15, -1.0, -1.116e-07, -1.429e-07, -1.0, -1.654e-07, 0.0, -1.0, -1.993e-09, 2.262e-15, -1.0, 8.07e-08, -1.429e-07, -1.0, -2.69e-08, -2.02e-07, -1.0, -1.993e-09, 2.262e-15, -1.0, 1.574e-07, 0.0, -1.0, 8.07e-08, -1.429e-07, -1.0, -1.993e-09, 2.262e-15, -1.0, 1.036e-07, 1.429e-07, -1.0, 1.574e-07, 0.0, -1.0, -1.993e-09, 2.262e-15, -1.0, -2.69e-08, -2.02e-07, -1.0, -1.116e-07, -1.429e-07, -1.0, -1.993e-09, 2.262e-15, -1.0, 2.69e-08, 2.02e-07, -1.0, 1.036e-07, 1.429e-07, -1.0, -1.993e-09, 2.262e-15, -1.0, -2.054e-08, 1.0, 0.0, -2.054e-08, 1.0, 0.0, 0.7071, 0.7071, 0.0, 0.7071, 0.7071, 0.0, 0.7071, 0.7071, 0.0, 0.7071, 0.7071, 0.0, 1.0, 0.0, 0.0, 1.0, 0.0, 0.0, 1.0, 0.0, 0.0, 1.0, 0.0, 0.0, 0.7071, -0.7071, 0.0, 0.7071, -0.7071, 0.0, 0.7071, -0.7071, 0.0, 0.7071, -0.7071, 0.0, -2.054e-08, -1.0, 0.0, -2.054e-08, -1.0, 0.0, -2.054e-08, -1.0, 0.0, -2.054e-08, -1.0, 0.0, -0.7071, -0.7071, 0.0, -0.7071, -0.7071, 0.0, -0.7071, -0.7071, 0.0, -0.7071, -0.7071, 0.0, -1.0, 0.0, 0.0, -1.0, 0.0, 0.0, -1.0, 0.0, 0.0, -1.0, 0.0, 0.0, -0.7071, 0.7071, 0.0, -0.7071, 0.7071, 0.0, -0.7071, 0.7071, 0.0, -0.7071, 0.7071, 0.0, -2.054e-08, 1.0, 0.0, -2.054e-08, 1.0, 0.0, 2.137e-08, 0.9859, 0.1674, 9.372e-08, 0.0, 1.0, 0.6971, 0.6971, 0.1674, 0.6971, 0.6971, 0.1674, 9.372e-08, 0.0, 1.0, 0.9859, 0.0, 0.1674, 0.9859, 0.0, 0.1674, 9.372e-08, 0.0, 1.0, 0.6971, -0.6971, 0.1674, 0.6971, -0.6971, 0.1674, 9.372e-08, 0.0, 1.0, -2.137e-08, -0.9859, 0.1674, -2.137e-08, -0.9859, 0.1674, 9.372e-08, 0.0, 1.0, -0.6971, -0.6971, 0.1674, -0.6971, -0.6971, 0.1674, 9.372e-08, 0.0, 1.0, -0.9859, 0.0, 0.1674, -1.841e-07, 1.246e-07, -1.0, 0.0, 1.762e-07, -1.0, 2.262e-15, -1.3e-14, -1.0, -0.9859, 0.0, 0.1674, 9.372e-08, 0.0, 1.0, -0.6971, 0.6971, 0.1674, -0.6971, 0.6971, 0.1674, 9.372e-08, 0.0, 1.0, 2.137e-08, 0.9859, 0.1674, -1.841e-07, -1.206e-14, -1.0, -1.841e-07, 1.246e-07, -1.0, 2.262e-15, -1.3e-14, -1.0, -1.841e-07, -1.246e-07, -1.0, -1.841e-07, -1.206e-14, -1.0, 2.262e-15, -1.3e-14, -1.0, 1.841e-07, -1.246e-07, -1.0, 0.0, -1.762e-07, -1.0, 2.262e-15, -1.3e-14, -1.0, 1.841e-07, 1.508e-14, -1.0, 1.841e-07, -1.246e-07, -1.0, 2.262e-15, -1.3e-14, -1.0, 1.841e-07, 1.246e-07, -1.0, 1.841e-07, 1.508e-14, -1.0, 2.262e-15, -1.3e-14, -1.0, 0.0, -1.762e-07, -1.0, -1.841e-07, -1.246e-07, -1.0, 2.262e-15, -1.3e-14, -1.0, 0.0, 1.762e-07, -1.0, 1.841e-07, 1.246e-07, -1.0, 2.262e-15, -1.3e-14, -1.0, 0.0, 1.0, 0.0, 0.0, 1.0, 0.0, 0.7071, 0.7071, 0.0, 0.7071, 0.7071, 0.0, 0.7071, 0.7071, 0.0, 0.7071, 0.7071, 0.0, 1.0, 0.0, 0.0, 1.0, 0.0, 0.0, 1.0, 0.0, 0.0, 1.0, 0.0, 0.0, 0.7071, -0.7071, 0.0, 0.7071, -0.7071, 0.0, 0.7071, -0.7071, 0.0, 0.7071, -0.7071, 0.0, 0.0, -1.0, 0.0, 0.0, -1.0, 0.0, 0.0, -1.0, 0.0, 0.0, -1.0, 0.0, -0.7071, -0.7071, 0.0, -0.7071, -0.7071, 0.0, -0.7071, -0.7071, 0.0, -0.7071, -0.7071, 0.0, -1.0, 0.0, 0.0, -1.0, 0.0, 0.0, -1.0, 0.0, 0.0, -1.0, 0.0, 0.0, -0.7071, 0.7071, 0.0, -0.7071, 0.7071, 0.0, -0.7071, 0.7071, 0.0, -0.7071, 0.7071, 0.0, 0.0, 1.0, 0.0, 0.0, 1.0, 0.0, 2.137e-08, 0.9859, 0.1674, -1.406e-07, -2.343e-08, 1.0, 0.6971, 0.6971, 0.1674, 0.6971, 0.6971, 0.1674, -1.406e-07, -2.343e-08, 1.0, 0.9859, 0.0, 0.1674, 0.9859, 0.0, 0.1674, -1.406e-07, -2.343e-08, 1.0, 0.6971, -0.6971, 0.1674, 0.6971, -0.6971, 0.1674, -1.406e-07, -2.343e-08, 1.0, -2.137e-08, -0.9859, 0.1674, -2.137e-08, -0.9859, 0.1674, -1.406e-07, -2.343e-08, 1.0, -0.6971, -0.6971, 0.1674, -0.6971, -0.6971, 0.1674, -1.406e-07, -2.343e-08, 1.0, -0.9859, -4.273e-08, 0.1674, -1.328e-07, 1.496e-07, -1.0, 0.0, 2.116e-07, -1.0, 1.809e-14, 3.392e-14, -1.0, -0.9859, -4.273e-08, 0.1674, -1.406e-07, -2.343e-08, 1.0, -0.6971, 0.6971, 0.1674, -0.6971, 0.6971, 0.1674, -1.406e-07, -2.343e-08, 1.0, 2.137e-08, 0.9859, 0.1674, -2.657e-07, -3.016e-15, -1.0, -1.328e-07, 1.496e-07, -1.0, 1.809e-14, 3.392e-14, -1.0, -1.328e-07, -1.496e-07, -1.0, -2.657e-07, -3.016e-15, -1.0, 1.809e-14, 3.392e-14, -1.0, 1.328e-07, -1.496e-07, -1.0, 0.0, -2.116e-07, -1.0, 1.809e-14, 3.392e-14, -1.0, 2.657e-07, -2.413e-14, -1.0, 1.328e-07, -1.496e-07, -1.0, 1.809e-14, 3.392e-14, -1.0, 1.328e-07, 1.496e-07, -1.0, 2.657e-07, -2.413e-14, -1.0, 1.809e-14, 3.392e-14, -1.0, 0.0, -2.116e-07, -1.0, -1.328e-07, -1.496e-07, -1.0, 1.809e-14, 3.392e-14, -1.0, 0.0, 2.116e-07, -1.0, 1.328e-07, 1.496e-07, -1.0, 1.809e-14, 3.392e-14, -1.0, 0.0, 1.0, 0.0, 0.0, 1.0, 0.0, 0.7071, 0.7071, 0.0, 0.7071, 0.7071, 0.0, 0.7071, 0.7071, 0.0, 0.7071, 0.7071, 0.0, 1.0, 0.0, 0.0, 1.0, 0.0, 0.0, 1.0, 0.0, 0.0, 1.0, 0.0, 0.0, 0.7071, -0.7071, 0.0, 0.7071, -0.7071, 0.0, 0.7071, -0.7071, 0.0, 0.7071, -0.7071, 0.0, 0.0, -1.0, 0.0, 0.0, -1.0, 0.0, 0.0, -1.0, 0.0, 0.0, -1.0, 0.0, -0.7071, -0.7071, 0.0, -0.7071, -0.7071, 0.0, -0.7071, -0.7071, 0.0, -0.7071, -0.7071, 0.0, -1.0, 0.0, 0.0, -1.0, 0.0, 0.0, -1.0, 0.0, 0.0, -1.0, 0.0, 0.0, -0.7071, 0.7071, 0.0, -0.7071, 0.7071, 0.0, -0.7071, 0.7071, 0.0, -0.7071, 0.7071, 0.0, 0.0, 1.0, 0.0, 0.0, 1.0, 0.0, 6.41e-08, 0.9859, 0.1674, -1.406e-07, -1.64e-07, 1.0, 0.6971, 0.6971, 0.1674, 0.6971, 0.6971, 0.1674, -1.406e-07, -1.64e-07, 1.0, 0.9859, 2.137e-08, 0.1674, 0.9859, 2.137e-08, 0.1674, -1.406e-07, -1.64e-07, 1.0, 0.6971, -0.6971, 0.1674, 0.6971, -0.6971, 0.1674, -1.406e-07, -1.64e-07, 1.0, 2.137e-08, -0.9859, 0.1674, 2.137e-08, -0.9859, 0.1674, -1.406e-07, -1.64e-07, 1.0, -0.6971, -0.6971, 0.1674, -0.6971, -0.6971, 0.1674, -1.406e-07, -1.64e-07, 1.0, -0.9859, 2.137e-08, 0.1674, -1.515e-07, 1.13e-07, -1.0, 0.0, 1.598e-07, -1.0, -3.392e-15, -1.131e-14, -1.0, -0.9859, 2.137e-08, 0.1674, -1.406e-07, -1.64e-07, 1.0, -0.6971, 0.6971, 0.1674, -0.6971, 0.6971, 0.1674, -1.406e-07, -1.64e-07, 1.0, 6.41e-08, 0.9859, 0.1674, -1.515e-07, -6.032e-15, -1.0, -1.515e-07, 1.13e-07, -1.0, -3.392e-15, -1.131e-14, -1.0, -1.515e-07, -1.13e-07, -1.0, -1.515e-07, -6.032e-15, -1.0, -3.392e-15, -1.131e-14, -1.0, 1.515e-07, -1.13e-07, -1.0, 0.0, -1.598e-07, -1.0, -3.392e-15, -1.131e-14, -1.0, 1.515e-07, -6.032e-15, -1.0, 1.515e-07, -1.13e-07, -1.0, -3.392e-15, -1.131e-14, -1.0, 1.515e-07, 1.13e-07, -1.0, 1.515e-07, -6.032e-15, -1.0, -3.392e-15, -1.131e-14, -1.0, 0.0, -1.598e-07, -1.0, -1.515e-07, -1.13e-07, -1.0, -3.392e-15, -1.131e-14, -1.0, 0.0, 1.598e-07, -1.0, 1.515e-07, 1.13e-07, -1.0, -3.392e-15, -1.131e-14, -1.0, 1.848e-07, 1.0, 0.0, 1.848e-07, 1.0, 0.0, 0.7071, 0.7071, 0.0, 0.7071, 0.7071, 0.0, 0.7071, 0.7071, 0.0, 0.7071, 0.7071, 0.0, 1.0, 4.107e-08, 0.0, 1.0, 4.107e-08, 0.0, 1.0, 4.107e-08, 0.0, 1.0, 4.107e-08, 0.0, 0.7071, -0.7071, 0.0, 0.7071, -0.7071, 0.0, 0.7071, -0.7071, 0.0, 0.7071, -0.7071, 0.0, 2.054e-07, -1.0, 0.0, 2.054e-07, -1.0, 0.0, 2.054e-07, -1.0, 0.0, 2.054e-07, -1.0, 0.0, -0.7071, -0.7071, 0.0, -0.7071, -0.7071, 0.0, -0.7071, -0.7071, 0.0, -0.7071, -0.7071, 0.0, -1.0, 4.107e-08, 0.0, -1.0, 4.107e-08, 0.0, -1.0, 4.107e-08, 0.0, -1.0, 4.107e-08, 0.0, -0.7071, 0.7071, 0.0, -0.7071, 0.7071, 0.0, -0.7071, 0.7071, 0.0, -0.7071, 0.7071, 0.0, 1.848e-07, 1.0, 0.0, 1.848e-07, 1.0, 0.0, -4.273e-08, 0.9859, 0.1674, 1.874e-07, -2.811e-07, 1.0, 0.6971, 0.6971, 0.1674, 0.6971, 0.6971, 0.1674, 1.874e-07, -2.811e-07, 1.0, 0.9859, 0.0, 0.1674, 0.9859, 0.0, 0.1674, 1.874e-07, -2.811e-07, 1.0, 0.6971, -0.6971, 0.1674, 0.6971, -0.6971, 0.1674, 1.874e-07, -2.811e-07, 1.0, -2.137e-08, -0.9859, 0.1674, -2.137e-08, -0.9859, 0.1674, 1.874e-07, -2.811e-07, 1.0, -0.6971, -0.6971, 0.1674, -0.6971, -0.6971, 0.1674, 1.874e-07, -2.811e-07, 1.0, -0.9859, 0.0, 0.1674, -2.292e-07, 1.39e-07, -1.0, 4.825e-14, 1.966e-07, -1.0, 2.262e-15, 4.523e-14, -1.0, -0.9859, 0.0, 0.1674, 1.874e-07, -2.811e-07, 1.0, -0.6971, 0.6971, 0.1674, -0.6971, 0.6971, 0.1674, 1.874e-07, -2.811e-07, 1.0, -4.273e-08, 0.9859, 0.1674, -2.292e-07, 1.809e-14, -1.0, -2.292e-07, 1.39e-07, -1.0, 2.262e-15, 4.523e-14, -1.0, -1.146e-07, -1.39e-07, -1.0, -2.292e-07, 1.809e-14, -1.0, 2.262e-15, 4.523e-14, -1.0, 1.146e-07, -1.39e-07, -1.0, 0.0, -1.966e-07, -1.0, 2.262e-15, 4.523e-14, -1.0, 2.292e-07, 0.0, -1.0, 1.146e-07, -1.39e-07, -1.0, 2.262e-15, 4.523e-14, -1.0, 2.292e-07, 1.39e-07, -1.0, 2.292e-07, 0.0, -1.0, 2.262e-15, 4.523e-14, -1.0, 0.0, -1.966e-07, -1.0, -1.146e-07, -1.39e-07, -1.0, 2.262e-15, 4.523e-14, -1.0, 4.825e-14, 1.966e-07, -1.0, 2.292e-07, 1.39e-07, -1.0, 2.262e-15, 4.523e-14, -1.0, 0.0, 1.0, 0.0, 0.0, 1.0, 0.0, 0.7071, 0.7071, 0.0, 0.7071, 0.7071, 0.0, 0.7071, 0.7071, 0.0, 0.7071, 0.7071, 0.0, 1.0, 0.0, 0.0, 1.0, 0.0, 0.0, 1.0, 0.0, 0.0, 1.0, 0.0, 0.0, 0.7071, -0.7071, 0.0, 0.7071, -0.7071, 0.0, 0.7071, -0.7071, 0.0, 0.7071, -0.7071, 0.0, 0.0, -1.0, 0.0, 0.0, -1.0, 0.0, 0.0, -1.0, 0.0, 0.0, -1.0, 0.0, -0.7071, -0.7071, 0.0, -0.7071, -0.7071, 0.0, -0.7071, -0.7071, 0.0, -0.7071, -0.7071, 0.0, -1.0, 0.0, 0.0, -1.0, 0.0, 0.0, -1.0, 0.0, 0.0, -1.0, 0.0, 0.0, -0.7071, 0.7071, 0.0, -0.7071, 0.7071, 0.0, -0.7071, 0.7071, 0.0, -0.7071, 0.7071, 0.0, 0.0, 1.0, 0.0, 0.0, 1.0, 0.0, 0.0, 0.9859, 0.1674, 2.343e-07, 1.64e-07, 1.0, 0.6971, 0.6971, 0.1674, 0.6971, 0.6971, 0.1674, 2.343e-07, 1.64e-07, 1.0, 0.9859, 4.273e-08, 0.1674, 0.9859, 4.273e-08, 0.1674, 2.343e-07, 1.64e-07, 1.0, 0.6971, -0.6971, 0.1674, 0.6971, -0.6971, 0.1674, 2.343e-07, 1.64e-07, 1.0, 0.0, -0.9859, 0.1674, 0.0, -0.9859, 0.1674, 2.343e-07, 1.64e-07, 1.0, -0.6971, -0.6971, 0.1674, -0.6971, -0.6971, 0.1674, 2.343e-07, 1.64e-07, 1.0, -0.9859, 2.137e-08, 0.1674, 0.0, 9.713e-08, -1.0, 0.0, 1.374e-07, -1.0, 0.0, 7.916e-15, -1.0, -0.9859, 2.137e-08, 0.1674, 2.343e-07, 1.64e-07, 1.0, -0.6971, 0.6971, 0.1674, -0.6971, 0.6971, 0.1674, 2.343e-07, 1.64e-07, 1.0, 0.0, 0.9859, 0.1674, 0.0, 3.016e-15, -1.0, 0.0, 9.713e-08, -1.0, 0.0, 7.916e-15, -1.0, 0.0, -9.713e-08, -1.0, 0.0, 3.016e-15, -1.0, 0.0, 7.916e-15, -1.0, 0.0, -9.713e-08, -1.0, 0.0, -1.374e-07, -1.0, 0.0, 7.916e-15, -1.0, 0.0, -6.032e-15, -1.0, 0.0, -9.713e-08, -1.0, 0.0, 7.916e-15, -1.0, 0.0, 9.713e-08, -1.0, 0.0, -6.032e-15, -1.0, 0.0, 7.916e-15, -1.0, 0.0, -1.374e-07, -1.0, 0.0, -9.713e-08, -1.0, 0.0, 7.916e-15, -1.0, 0.0, 1.374e-07, -1.0, 0.0, 9.713e-08, -1.0, 0.0, 7.916e-15, -1.0, 0.0, 1.0, 0.0, 0.0, 1.0, 0.0, 0.7071, 0.7071, 0.0, 0.7071, 0.7071, 0.0, 0.7071, 0.7071, 0.0, 0.7071, 0.7071, 0.0, 1.0, 0.0, 0.0, 1.0, 0.0, 0.0, 1.0, 0.0, 0.0, 1.0, 0.0, 0.0, 0.7071, -0.7071, 0.0, 0.7071, -0.7071, 0.0, 0.7071, -0.7071, 0.0, 0.7071, -0.7071, 0.0, 0.0, -1.0, 0.0, 0.0, -1.0, 0.0, 0.0, -1.0, 0.0, 0.0, -1.0, 0.0, -0.7071, -0.7071, 0.0, -0.7071, -0.7071, 0.0, -0.7071, -0.7071, 0.0, -0.7071, -0.7071, 0.0, -1.0, 0.0, 0.0, -1.0, 0.0, 0.0, -1.0, 0.0, 0.0, -1.0, 0.0, 0.0, -0.7071, 0.7071, 0.0, -0.7071, 0.7071, 0.0, -0.7071, 0.7071, 0.0, -0.7071, 0.7071, 0.0, 0.0, 1.0, 0.0, 0.0, 1.0, 0.0])] * 3)])
me_grass_corner = bpy.data.meshes.new('grass_corner')
me_grass_corner.from_pydata([(-0.5, -0.4391, -0.25), (-0.5, 0.5, -0.1447), (0.4402, 0.5, -0.25), (0.0, 0.5, -0.1447), (-0.5, 0.0, -0.1447), (0.4365, -0.3584, -0.25), (0.3663, -0.4365, -0.25), (0.4133, -0.4076, -0.25), (-0.1458, -0.003695, -0.1447), (-0.0008426, 0.1276, -0.1447), (-0.04834, 0.04064, -0.1447)], [], [(9, 5, 2, 3), (4, 8, 1), (0, 6, 8, 4), (6, 7, 10, 8), (1, 10, 9), (7, 5, 9, 10), (9, 3, 1), (1, 8, 10)])
me_grass_corner.polygons.foreach_set('use_smooth', [True] * 8)
me_grass_corner.polygons.foreach_set('material_index', [0, 1, 0, 0, 1, 0, 1, 1])
_k = set([(3, 9), (4, 8), (8, 10), (9, 10)])
me_grass_corner.attributes.new('sharp_edge', 'BOOLEAN', 'EDGE').data.foreach_set('value', [ (min(e.vertices), max(e.vertices)) in _k for e in me_grass_corner.edges])
_uv = me_grass_corner.uv_layers.new(name='UVMap')
_uv.uv.foreach_set('vector', [0.9345, 0.1713, 0.9526, 0.1726, 0.9451, 0.1939, 0.9274, 0.1922, 0.05484, 0.8496, 0.1187, 0.8496, 0.05484, 0.9373, 0.945, 0.1376, 0.9535, 0.1605, 0.9287, 0.1582, 0.9295, 0.1407, 0.9535, 0.1605, 0.9542, 0.1664, 0.9331, 0.1617, 0.9354, 0.1593, 0.05484, 0.9373, 0.1306, 0.8615, 0.1426, 0.8735, 0.9542, 0.1664, 0.9526, 0.1726, 0.9345, 0.1713, 0.9318, 0.1649, 0.1426, 0.8735, 0.1426, 0.9373, 0.05484, 0.9373, 0.05484, 0.9373, 0.1187, 0.8496, 0.1306, 0.8615])
me_grass_corner.materials.append(mat_sand)
me_grass_corner.materials.append(mat_grass)
me_grass_corner.update()
me_grass_corner.normals_split_custom_set([tuple(v) for v in zip(*[iter([0.2048, -0.02714, 0.9784, 0.1731, -0.05662, 0.9833, 0.2328, -0.0008592, 0.9725, 0.2328, -0.0008592, 0.9725, 0.0, 0.0, 1.0, -2.802e-08, 0.0, 1.0, -1.044e-08, 0.0, 1.0, -0.0002038, -0.2348, 0.972, 0.0554, -0.1743, 0.9831, 0.0242, -0.2085, 0.9777, -0.0002038, -0.2348, 0.972, 0.0554, -0.1743, 0.9831, 0.1122, -0.1157, 0.9869, 0.1124, -0.1155, 0.9869, 0.0242, -0.2085, 0.9777, -1.044e-08, 0.0, 1.0, -5.226e-08, 0.0, 1.0, -3.949e-08, 0.0, 1.0, 0.1122, -0.1157, 0.9869, 0.1731, -0.05662, 0.9833, 0.2048, -0.02714, 0.9784, 0.1124, -0.1155, 0.9869, -3.949e-08, 0.0, 1.0, 0.0, 0.0, 1.0, -1.044e-08, 0.0, 1.0, -1.044e-08, 0.0, 1.0, -2.802e-08, 0.0, 1.0, -5.226e-08, 0.0, 1.0])] * 3)])
me_corner_in = bpy.data.meshes.new('corner_in')
me_corner_in.from_pydata([(-0.5, -0.5, -0.1447), (0.4408, -0.5022, -0.2498), (0.0, -0.5, -0.1447), (0.5, -0.4391, -0.25), (0.5, 0.5, -0.1447), (0.5, 0.0, -0.1447), (-0.5, 0.5, -0.1447), (0.005535, -0.1506, -0.1447), (0.06161, -0.06317, -0.1447), (0.1613, -0.006703, -0.1447), (0.4581, -0.4581, -0.25)], [], [(0, 2, 7, 6), (5, 9, 10, 3), (7, 10, 8), (8, 10, 9), (1, 10, 7, 2), (6, 9, 5, 4), (9, 6, 8), (8, 6, 7)])
me_corner_in.polygons.foreach_set('use_smooth', [True] * 8)
me_corner_in.polygons.foreach_set('material_index', [1, 0, 0, 0, 0, 1, 1, 1])
_k = set([(2, 7), (5, 9), (7, 8), (8, 9)])
me_corner_in.attributes.new('sharp_edge', 'BOOLEAN', 'EDGE').data.foreach_set('value', [ (min(e.vertices), max(e.vertices)) in _k for e in me_corner_in.edges])
_uv = me_corner_in.uv_layers.new(name='UVMap')
_uv.uv.foreach_set('vector', [0.07657, 0.8269, 0.1233, 0.8269, 0.135, 0.8386, 0.07657, 0.9203, 0.17, 0.8736, 0.1583, 0.8619, 0.1688, 0.8305, 0.17, 0.8321, 0.135, 0.8386, 0.1672, 0.8297, 0.1467, 0.8502, 0.1467, 0.8502, 0.1688, 0.8305, 0.1583, 0.8619, 0.1645, 0.8269, 0.1662, 0.8281, 0.135, 0.8386, 0.1233, 0.8269, 0.07657, 0.9203, 0.1583, 0.8619, 0.17, 0.8736, 0.17, 0.9203, 0.1583, 0.8619, 0.07657, 0.9203, 0.1467, 0.8502, 0.1467, 0.8502, 0.07657, 0.9203, 0.135, 0.8386])
me_corner_in.materials.append(mat_sand)
me_corner_in.materials.append(mat_grass)
me_corner_in.update()
me_corner_in.normals_split_custom_set([tuple(v) for v in zip(*[iter([-2.191e-08, 0.0, 1.0, -2.191e-08, 0.0, 1.0, -1.461e-08, 0.0, 1.0, 5.142e-09, 0.0, 1.0, 0.01521, -0.2252, 0.9742, 0.06407, -0.1894, 0.9798, 0.1236, -0.1201, 0.985, 0.01521, -0.2252, 0.9742, 0.1847, -0.06767, 0.9805, 0.1236, -0.1201, 0.985, 0.1276, -0.1338, 0.9828, 0.1276, -0.1338, 0.9828, 0.1236, -0.1201, 0.985, 0.06407, -0.1894, 0.9798, 0.225, -0.01262, 0.9743, 0.1236, -0.1201, 0.985, 0.1847, -0.06767, 0.9805, 0.225, -0.01262, 0.9743, 5.142e-09, 0.0, 1.0, 5.45e-08, 0.0, 1.0, 0.0, 0.0, 1.0, 0.0, 0.0, 1.0, 5.45e-08, 0.0, 1.0, 5.142e-09, 0.0, 1.0, 8.601e-08, 0.0, 1.0, 8.601e-08, 0.0, 1.0, 5.142e-09, 0.0, 1.0, -1.461e-08, 0.0, 1.0])] * 3)])
me_grass_slope = bpy.data.meshes.new('grass_slope')
me_grass_slope.from_pydata([(-0.5, -0.5, -0.1447), (0.4409, -0.4999, -0.2499), (-0.5, 0.5, -0.1447), (0.4409, 0.5028, -0.2499), (0.0, -0.5, -0.1447), (0.0, 0.5, -0.1447)], [], [(4, 1, 3, 5), (0, 4, 5, 2)])
me_grass_slope.polygons.foreach_set('use_smooth', [True] * 2)
me_grass_slope.polygons.foreach_set('material_index', [0, 1])
_k = set([(4, 5)])
me_grass_slope.attributes.new('sharp_edge', 'BOOLEAN', 'EDGE').data.foreach_set('value', [ (min(e.vertices), max(e.vertices)) in _k for e in me_grass_slope.edges])
_uv = me_grass_slope.uv_layers.new(name='UVMap')
_uv.uv.foreach_set('vector', [0.962, 0.194, 0.9439, 0.194, 0.9439, 0.1578, 0.962, 0.1578, 0.05484, 0.7619, 0.1426, 0.7619, 0.1426, 0.9373, 0.05484, 0.9373])
me_grass_slope.materials.append(mat_sand)
me_grass_slope.materials.append(mat_grass)
me_grass_slope.update()
me_grass_slope.normals_split_custom_set([tuple(v) for v in zip(*[iter([0.2321, -1.149e-07, 0.9727, 0.2321, -1.149e-07, 0.9727, 0.2321, -1.149e-07, 0.9727, 0.2321, -1.149e-07, 0.9727, 0.0, 0.0, 1.0, 0.0, 0.0, 1.0, 0.0, 0.0, 1.0, 0.0, 0.0, 1.0])] * 3)])

# ---- objects
ob_grass = bpy.data.objects.new('grass', me_grass)
ob_grass_house = bpy.data.objects.new('grass_house', me_grass_house)
ob_grass_forest = bpy.data.objects.new('grass_forest', me_grass_forest)
ob_grass_corner = bpy.data.objects.new('grass_corner', me_grass_corner)
ob_corner_in = bpy.data.objects.new('corner_in', me_corner_in)
ob_grass_slope = bpy.data.objects.new('grass_slope', me_grass_slope)

# ---- transforms, parenting, visibility, modifiers, constraints
ob_grass.location = (0.0, -1.0, 0.0)
ob_grass_house.location = (0.0, 0.0, 0.0)
ob_grass_forest.location = (0.0, -2.0, 0.0)
ob_grass_corner.location = (2.0, 0.0, 0.0)
ob_corner_in.location = (1.0, 0.0, 0.0)
ob_grass_slope.location = (1.0, -1.0, 0.0)

# ---- collection membership
col_collection.objects.link(ob_grass)
col_collection.objects.link(ob_grass_house)
col_collection.objects.link(ob_grass_forest)
col_collection.objects.link(ob_grass_corner)
col_collection.objects.link(ob_corner_in)
col_collection.objects.link(ob_grass_slope)

# ---- scene / render settings (as saved in the file)
scene.frame_start = 1; scene.frame_end = 250; scene.frame_set(0)
scene.render.engine = 'BLENDER_EEVEE_NEXT'
scene.cycles.sampling_pattern = 'TABULATED_SOBOL'
scene.view_settings.view_transform = 'Filmic'
bpy.context.view_layer.update()

# ---- added for rendering (the .blend has no active camera and no usable light): camera, sun
cam_auto = bpy.data.cameras.new('AutoCamera')
cam_auto.lens = 50.0
cam_auto.sensor_width = 36.0
cam_auto.clip_end = 1000.0
ob_auto_camera = bpy.data.objects.new('AutoCamera', cam_auto)
scene.collection.objects.link(ob_auto_camera)
ob_auto_camera.location = (4.93713, -5.76042, 3.35338)
ob_auto_camera.rotation_euler = (1.09748, -7.21219e-08, 0.694738)
scene.camera = ob_auto_camera
light_auto_sun = bpy.data.lights.new('AutoSun', 'SUN')
light_auto_sun.energy = 3.0
light_auto_sun.angle = 0.0523599
ob_auto_sun = bpy.data.objects.new('AutoSun', light_auto_sun)
scene.collection.objects.link(ob_auto_sun)
ob_auto_sun.rotation_euler = (0.872665, 0.174533, 0.523599)
bpy.context.view_layer.update()
